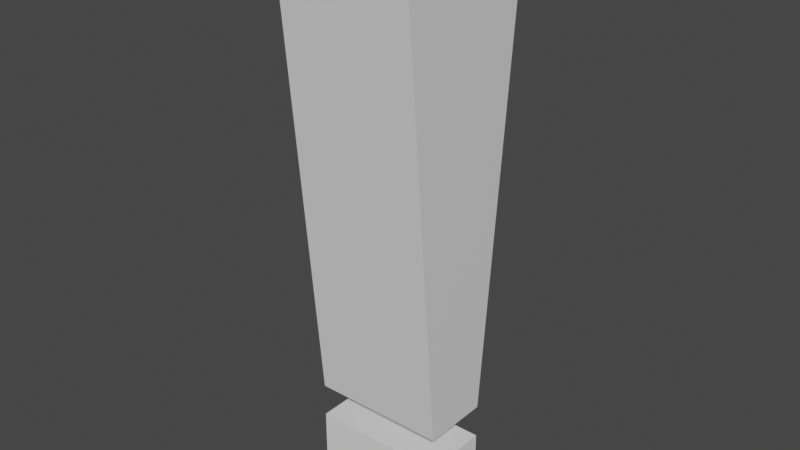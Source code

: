 # Source: exclamation_point.blend  (saved by Blender 2.80.75; exported with 4.5.12 LTS)
import bpy
from mathutils import Matrix  # noqa: F401  (used for matrix-valued properties, if any)

bpy.ops.wm.read_factory_settings(use_empty=True)
scene = bpy.context.scene
scene.name = 'Scene'

# ---- collections
col_collection = bpy.data.collections.new('Collection'); scene.collection.children.link(col_collection)

# ---- materials (node trees are filled in below, after node groups)
mat_material = bpy.data.materials.new('Material')
mat_material.alpha_threshold = 0.0
mat_material.use_transparent_shadow = False
mat_material.line_color = (0.0, 0.0, 0.0, 1.0)

# ---- material node trees
mat_material.use_nodes = True; mat_material.node_tree.nodes.clear()
_N = mat_material.node_tree.nodes; _L = mat_material.node_tree.links
n0 = _N.new('ShaderNodeOutputMaterial'); n0.name = 'Material Output'; n0.location = (300, 300)
n1 = _N.new('ShaderNodeBsdfPrincipled'); n1.name = 'Principled BSDF'; n1.location = (10, 300)
n1.distribution = 'GGX'
n1.subsurface_method = 'BURLEY'
n1.inputs[2].default_value = 0.4
n1.inputs[3].default_value = 1.45
n1.inputs[27].default_value = (0.0, 0.0, 0.0, 1.0)
n1.inputs[28].default_value = 1.0
_L.new(n1.outputs[0], n0.inputs[0])
n0.is_active_output = True

# ---- world
world_world = bpy.data.worlds.new('World'); scene.world = world_world
world_world.use_nodes = True; world_world.node_tree.nodes.clear()
_N = world_world.node_tree.nodes; _L = world_world.node_tree.links
n0 = _N.new('ShaderNodeOutputWorld'); n0.name = 'World Output'; n0.location = (300, 300)
n1 = _N.new('ShaderNodeBackground'); n1.name = 'Background'; n1.location = (10, 300)
n1.inputs[0].default_value = (0.05088, 0.05088, 0.05088, 1.0)
_L.new(n1.outputs[0], n0.inputs[0])
n0.is_active_output = True
world_world.color = (0.05088, 0.05088, 0.05088)
world_world.use_sun_shadow = False
world_world.sun_shadow_jitter_overblur = 0.0

# ---- meshes
me_cube = bpy.data.meshes.new('Cube')
me_cube.from_pydata([(1.0, 1.125, 0.75), (1.0, 0.5, -1.0), (1.0, -1.125, 0.75), (1.0, -0.5, -1.0), (-1.0, 1.125, 0.75), (-1.0, 0.5, -1.0), (-1.0, -1.125, 0.75), (-1.0, -0.5, -1.0)], [], [(0, 4, 6, 2), (3, 2, 6, 7), (7, 6, 4, 5), (5, 1, 3, 7), (1, 0, 2, 3), (5, 4, 0, 1)])
_uv = me_cube.uv_layers.new(name='UVMap')
_uv.uv.foreach_set('vector', [0.375, 0.0, 0.625, 0.0, 0.625, 0.25, 0.375, 0.25, 0.375, 0.25, 0.625, 0.25, 0.625, 0.5, 0.375, 0.5, 0.375, 0.5, 0.625, 0.5, 0.625, 0.75, 0.375, 0.75, 0.375, 0.75, 0.625, 0.75, 0.625, 1.0, 0.375, 1.0, 0.125, 0.5, 0.375, 0.5, 0.375, 0.75, 0.125, 0.75, 0.625, 0.5, 0.875, 0.5, 0.875, 0.75, 0.625, 0.75])
me_cube.materials.append(mat_material)
me_cube.use_remesh_preserve_volume = False
me_cube.use_remesh_preserve_attributes = False
me_cube.use_mirror_vertex_groups = False
me_cube.update()
me_cube_001 = bpy.data.meshes.new('Cube.001')
me_cube_001.from_pydata([(-1.0, -1.0, -1.0), (-1.0, -1.0, 1.0), (-1.0, 1.0, -1.0), (-1.0, 1.0, 1.0), (1.0, -1.0, -1.0), (1.0, -1.0, 1.0), (1.0, 1.0, -1.0), (1.0, 1.0, 1.0)], [], [(0, 1, 3, 2), (2, 3, 7, 6), (6, 7, 5, 4), (4, 5, 1, 0), (2, 6, 4, 0), (7, 3, 1, 5)])
_uv = me_cube_001.uv_layers.new(name='UVMap')
_uv.uv.foreach_set('vector', [0.375, 0.0, 0.625, 0.0, 0.625, 0.25, 0.375, 0.25, 0.375, 0.25, 0.625, 0.25, 0.625, 0.5, 0.375, 0.5, 0.375, 0.5, 0.625, 0.5, 0.625, 0.75, 0.375, 0.75, 0.375, 0.75, 0.625, 0.75, 0.625, 1.0, 0.375, 1.0, 0.125, 0.5, 0.375, 0.5, 0.375, 0.75, 0.125, 0.75, 0.625, 0.5, 0.875, 0.5, 0.875, 0.75, 0.625, 0.75])
me_cube_001.use_remesh_preserve_volume = False
me_cube_001.use_remesh_preserve_attributes = False
me_cube_001.use_mirror_vertex_groups = False
me_cube_001.update()

# ---- objects
ob_shaft = bpy.data.objects.new('Shaft', me_cube)
ob_point = bpy.data.objects.new('Point', me_cube_001)

# ---- transforms, parenting, visibility, modifiers, constraints
ob_shaft.location = (0.0, 0.0, 0.4969)
ob_shaft.scale = (0.1, 0.1, 0.4)
ob_shaft.lock_rotations_4d = False
ob_shaft.empty_display_type = 'ARROWS'
ob_shaft.lineart.crease_threshold = 0.0
ob_point.location = (0.0, 0.0, -0.003057)
ob_point.scale = (0.1, 0.05, 0.05)
ob_point.lineart.crease_threshold = 0.0

# ---- collection membership
col_collection.objects.link(ob_shaft)
col_collection.objects.link(ob_point)

# ---- scene / render settings (as saved in the file)
scene.frame_start = 1; scene.frame_end = 250; scene.frame_set(1)
scene.render.engine = 'BLENDER_EEVEE_NEXT'
scene.cycles.use_denoising = False
scene.cycles.samples = 128
scene.cycles.sampling_pattern = 'TABULATED_SOBOL'
scene.cycles.use_adaptive_sampling = False
scene.cycles.use_light_tree = False
scene.view_settings.view_transform = 'Filmic'
bpy.context.view_layer.update()

# ---- added for rendering (the .blend has no active camera and no usable light): camera, sun
cam_auto = bpy.data.cameras.new('AutoCamera')
cam_auto.lens = 50.0
cam_auto.sensor_width = 36.0
cam_auto.clip_end = 1000.0
ob_auto_camera = bpy.data.objects.new('AutoCamera', cam_auto)
scene.collection.objects.link(ob_auto_camera)
ob_auto_camera.location = (0.834307, -1.00117, 1.03939)
ob_auto_camera.rotation_euler = (1.09748, -7.21219e-08, 0.694738)
scene.camera = ob_auto_camera
light_auto_sun = bpy.data.lights.new('AutoSun', 'SUN')
light_auto_sun.energy = 3.0
light_auto_sun.angle = 0.0523599
ob_auto_sun = bpy.data.objects.new('AutoSun', light_auto_sun)
scene.collection.objects.link(ob_auto_sun)
ob_auto_sun.rotation_euler = (0.872665, 0.174533, 0.523599)
bpy.context.view_layer.update()
